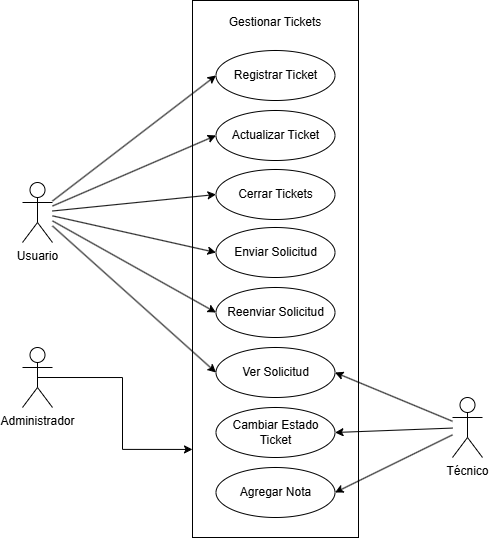

The diagram above was exported from draw.io. Its source (the exported page's mxGraphModel, read from the mxfile embedded in the PNG):
<mxGraphModel dx="960" dy="541" grid="1" gridSize="10" guides="1" tooltips="1" connect="1" arrows="1" fold="1" page="1" pageScale="1" pageWidth="827" pageHeight="1169" math="0" shadow="0">
  <root>
    <mxCell id="0" />
    <mxCell id="1" parent="0" />
    <mxCell id="IM6qOY-KoWdQxu529Ucm-16" value="" style="rounded=0;whiteSpace=wrap;html=1;" parent="1" vertex="1">
      <mxGeometry x="420" y="343" width="166" height="537" as="geometry" />
    </mxCell>
    <mxCell id="IM6qOY-KoWdQxu529Ucm-17" value="Registrar Ticket" style="ellipse;whiteSpace=wrap;html=1;" parent="1" vertex="1">
      <mxGeometry x="443.5" y="393" width="119" height="50" as="geometry" />
    </mxCell>
    <mxCell id="IM6qOY-KoWdQxu529Ucm-18" value="Actualizar Ticket" style="ellipse;whiteSpace=wrap;html=1;" parent="1" vertex="1">
      <mxGeometry x="443.5" y="453" width="119" height="50" as="geometry" />
    </mxCell>
    <mxCell id="IM6qOY-KoWdQxu529Ucm-21" value="Gestionar Tickets" style="text;html=1;align=center;verticalAlign=middle;whiteSpace=wrap;rounded=0;" parent="1" vertex="1">
      <mxGeometry x="425" y="350" width="156" height="30" as="geometry" />
    </mxCell>
    <mxCell id="ffENzeXIT7bqUYKCgklH-1" value="Cerrar Tickets" style="ellipse;whiteSpace=wrap;html=1;" vertex="1" parent="1">
      <mxGeometry x="443.5" y="512" width="119" height="50" as="geometry" />
    </mxCell>
    <mxCell id="ffENzeXIT7bqUYKCgklH-9" value="Ver Solicitud" style="ellipse;whiteSpace=wrap;html=1;" vertex="1" parent="1">
      <mxGeometry x="443.5" y="690" width="119" height="50" as="geometry" />
    </mxCell>
    <mxCell id="ffENzeXIT7bqUYKCgklH-10" value="Cambiar Estado Ticket" style="ellipse;whiteSpace=wrap;html=1;" vertex="1" parent="1">
      <mxGeometry x="443.5" y="750" width="119" height="50" as="geometry" />
    </mxCell>
    <mxCell id="ffENzeXIT7bqUYKCgklH-11" value="Agregar Nota" style="ellipse;whiteSpace=wrap;html=1;" vertex="1" parent="1">
      <mxGeometry x="443.5" y="810" width="119" height="50" as="geometry" />
    </mxCell>
    <mxCell id="ffENzeXIT7bqUYKCgklH-12" value="Enviar Solicitud" style="ellipse;whiteSpace=wrap;html=1;" vertex="1" parent="1">
      <mxGeometry x="443.5" y="570" width="119" height="50" as="geometry" />
    </mxCell>
    <mxCell id="ffENzeXIT7bqUYKCgklH-17" value="Usuario" style="shape=umlActor;verticalLabelPosition=bottom;verticalAlign=top;html=1;outlineConnect=0;" vertex="1" parent="1">
      <mxGeometry x="250" y="525" width="30" height="60" as="geometry" />
    </mxCell>
    <mxCell id="ffENzeXIT7bqUYKCgklH-18" value="Técnico" style="shape=umlActor;verticalLabelPosition=bottom;verticalAlign=top;html=1;outlineConnect=0;" vertex="1" parent="1">
      <mxGeometry x="680" y="740" width="30" height="60" as="geometry" />
    </mxCell>
    <mxCell id="ffENzeXIT7bqUYKCgklH-19" value="Administrador" style="shape=umlActor;verticalLabelPosition=bottom;verticalAlign=top;html=1;outlineConnect=0;" vertex="1" parent="1">
      <mxGeometry x="250" y="690" width="30" height="60" as="geometry" />
    </mxCell>
    <mxCell id="ffENzeXIT7bqUYKCgklH-22" value="" style="endArrow=classic;html=1;rounded=0;entryX=0;entryY=0.5;entryDx=0;entryDy=0;" edge="1" parent="1" source="ffENzeXIT7bqUYKCgklH-17" target="IM6qOY-KoWdQxu529Ucm-17">
      <mxGeometry width="50" height="50" relative="1" as="geometry">
        <mxPoint x="280" y="500" as="sourcePoint" />
        <mxPoint x="330" y="450" as="targetPoint" />
      </mxGeometry>
    </mxCell>
    <mxCell id="ffENzeXIT7bqUYKCgklH-23" value="" style="endArrow=classic;html=1;rounded=0;entryX=0;entryY=0.5;entryDx=0;entryDy=0;" edge="1" parent="1" source="ffENzeXIT7bqUYKCgklH-17" target="IM6qOY-KoWdQxu529Ucm-18">
      <mxGeometry width="50" height="50" relative="1" as="geometry">
        <mxPoint x="280" y="457" as="sourcePoint" />
        <mxPoint x="454" y="428" as="targetPoint" />
      </mxGeometry>
    </mxCell>
    <mxCell id="ffENzeXIT7bqUYKCgklH-24" value="" style="endArrow=classic;html=1;rounded=0;entryX=0;entryY=0.5;entryDx=0;entryDy=0;" edge="1" parent="1" source="ffENzeXIT7bqUYKCgklH-17" target="ffENzeXIT7bqUYKCgklH-1">
      <mxGeometry width="50" height="50" relative="1" as="geometry">
        <mxPoint x="280" y="462" as="sourcePoint" />
        <mxPoint x="454" y="488" as="targetPoint" />
      </mxGeometry>
    </mxCell>
    <mxCell id="ffENzeXIT7bqUYKCgklH-25" value="" style="endArrow=classic;html=1;rounded=0;entryX=1;entryY=0.5;entryDx=0;entryDy=0;" edge="1" parent="1" source="ffENzeXIT7bqUYKCgklH-18" target="ffENzeXIT7bqUYKCgklH-9">
      <mxGeometry width="50" height="50" relative="1" as="geometry">
        <mxPoint x="280" y="467" as="sourcePoint" />
        <mxPoint x="454" y="547" as="targetPoint" />
      </mxGeometry>
    </mxCell>
    <mxCell id="ffENzeXIT7bqUYKCgklH-26" value="" style="endArrow=classic;html=1;rounded=0;entryX=0;entryY=0.5;entryDx=0;entryDy=0;" edge="1" parent="1" source="ffENzeXIT7bqUYKCgklH-17" target="ffENzeXIT7bqUYKCgklH-9">
      <mxGeometry width="50" height="50" relative="1" as="geometry">
        <mxPoint x="280" y="467" as="sourcePoint" />
        <mxPoint x="454" y="547" as="targetPoint" />
      </mxGeometry>
    </mxCell>
    <mxCell id="ffENzeXIT7bqUYKCgklH-28" value="" style="endArrow=classic;html=1;rounded=0;entryX=1;entryY=0.5;entryDx=0;entryDy=0;" edge="1" parent="1" source="ffENzeXIT7bqUYKCgklH-18" target="ffENzeXIT7bqUYKCgklH-10">
      <mxGeometry width="50" height="50" relative="1" as="geometry">
        <mxPoint x="690" y="610" as="sourcePoint" />
        <mxPoint x="572" y="610" as="targetPoint" />
      </mxGeometry>
    </mxCell>
    <mxCell id="ffENzeXIT7bqUYKCgklH-29" value="" style="endArrow=classic;html=1;rounded=0;entryX=1;entryY=0.5;entryDx=0;entryDy=0;" edge="1" parent="1" source="ffENzeXIT7bqUYKCgklH-18" target="ffENzeXIT7bqUYKCgklH-11">
      <mxGeometry width="50" height="50" relative="1" as="geometry">
        <mxPoint x="690" y="617" as="sourcePoint" />
        <mxPoint x="572" y="670" as="targetPoint" />
      </mxGeometry>
    </mxCell>
    <mxCell id="ffENzeXIT7bqUYKCgklH-30" value="" style="endArrow=classic;html=1;rounded=0;entryX=0;entryY=0.5;entryDx=0;entryDy=0;" edge="1" parent="1" source="ffENzeXIT7bqUYKCgklH-17" target="ffENzeXIT7bqUYKCgklH-12">
      <mxGeometry width="50" height="50" relative="1" as="geometry">
        <mxPoint x="290" y="513" as="sourcePoint" />
        <mxPoint x="454" y="547" as="targetPoint" />
      </mxGeometry>
    </mxCell>
    <mxCell id="ffENzeXIT7bqUYKCgklH-31" value="Reenviar Solicitud" style="ellipse;whiteSpace=wrap;html=1;" vertex="1" parent="1">
      <mxGeometry x="443.5" y="630" width="119" height="50" as="geometry" />
    </mxCell>
    <mxCell id="ffENzeXIT7bqUYKCgklH-32" value="" style="endArrow=classic;html=1;rounded=0;entryX=0;entryY=0.5;entryDx=0;entryDy=0;" edge="1" parent="1" source="ffENzeXIT7bqUYKCgklH-17" target="ffENzeXIT7bqUYKCgklH-31">
      <mxGeometry width="50" height="50" relative="1" as="geometry">
        <mxPoint x="290" y="518" as="sourcePoint" />
        <mxPoint x="454" y="605" as="targetPoint" />
      </mxGeometry>
    </mxCell>
    <mxCell id="ffENzeXIT7bqUYKCgklH-33" style="edgeStyle=orthogonalEdgeStyle;rounded=0;orthogonalLoop=1;jettySize=auto;html=1;exitX=0.5;exitY=0.5;exitDx=0;exitDy=0;exitPerimeter=0;entryX=0;entryY=0.836;entryDx=0;entryDy=0;entryPerimeter=0;" edge="1" parent="1" source="ffENzeXIT7bqUYKCgklH-19" target="IM6qOY-KoWdQxu529Ucm-16">
      <mxGeometry relative="1" as="geometry" />
    </mxCell>
  </root>
</mxGraphModel>